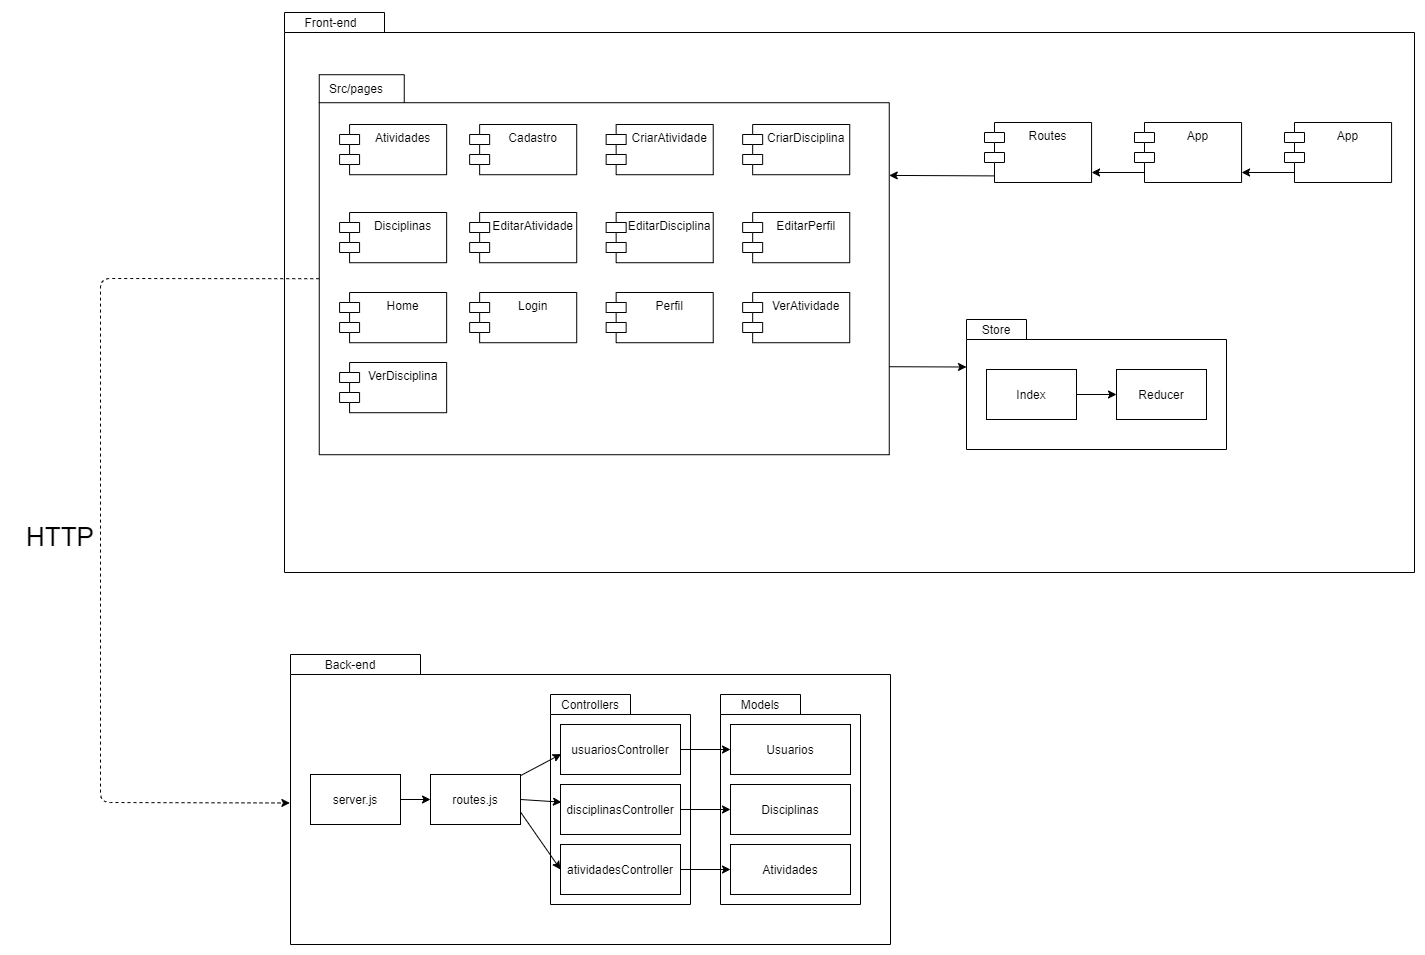

The diagram above was exported from draw.io. Its source (the exported page's mxGraphModel, read from the mxfile embedded in the PNG):
<mxGraphModel dx="1422" dy="794" grid="0" gridSize="10" guides="1" tooltips="1" connect="1" arrows="1" fold="1" page="1" pageScale="1" pageWidth="827" pageHeight="1169" math="0" shadow="0">
  <root>
    <mxCell id="0" />
    <mxCell id="1" parent="0" />
    <mxCell id="If853iDjBtCbxW13a8GB-30" value="" style="group" parent="1" vertex="1" connectable="0">
      <mxGeometry x="348" y="110" width="1130" height="560" as="geometry" />
    </mxCell>
    <mxCell id="If853iDjBtCbxW13a8GB-28" value="" style="shape=folder;fontStyle=1;spacingTop=10;tabWidth=100;tabHeight=20;tabPosition=left;html=1;" parent="If853iDjBtCbxW13a8GB-30" vertex="1">
      <mxGeometry width="1130" height="560" as="geometry" />
    </mxCell>
    <mxCell id="If853iDjBtCbxW13a8GB-29" value="Front-end" style="text;html=1;strokeColor=none;fillColor=none;align=center;verticalAlign=middle;whiteSpace=wrap;rounded=0;" parent="If853iDjBtCbxW13a8GB-30" vertex="1">
      <mxGeometry x="-4.002388059701493" y="-2" width="101.34328358208954" height="24.88888888888889" as="geometry" />
    </mxCell>
    <mxCell id="If853iDjBtCbxW13a8GB-33" value="" style="group" parent="If853iDjBtCbxW13a8GB-30" vertex="1" connectable="0">
      <mxGeometry x="34.75" y="62.22" width="655.25" height="380" as="geometry" />
    </mxCell>
    <mxCell id="If853iDjBtCbxW13a8GB-31" value="" style="shape=folder;fontStyle=1;spacingTop=10;tabWidth=85;tabHeight=28;tabPosition=left;html=1;" parent="If853iDjBtCbxW13a8GB-33" vertex="1">
      <mxGeometry width="570" height="380" as="geometry" />
    </mxCell>
    <mxCell id="If853iDjBtCbxW13a8GB-32" value="Src/pages" style="text;html=1;strokeColor=none;fillColor=none;align=center;verticalAlign=middle;whiteSpace=wrap;rounded=0;" parent="If853iDjBtCbxW13a8GB-33" vertex="1">
      <mxGeometry x="-14.746368894701284" width="103.57727864583333" height="28.28272727272728" as="geometry" />
    </mxCell>
    <mxCell id="If853iDjBtCbxW13a8GB-34" value="Atividades" style="shape=module;align=left;spacingLeft=20;align=center;verticalAlign=top;" parent="If853iDjBtCbxW13a8GB-33" vertex="1">
      <mxGeometry x="20.330951388888888" y="49.78" width="107.07877083333334" height="50.22" as="geometry" />
    </mxCell>
    <mxCell id="If853iDjBtCbxW13a8GB-36" value="Cadastro" style="shape=module;align=left;spacingLeft=20;align=center;verticalAlign=top;" parent="If853iDjBtCbxW13a8GB-33" vertex="1">
      <mxGeometry x="150.38897569444444" y="49.78" width="107.07877083333334" height="50.22" as="geometry" />
    </mxCell>
    <mxCell id="If853iDjBtCbxW13a8GB-37" value="CriarAtividade" style="shape=module;align=left;spacingLeft=20;align=center;verticalAlign=top;" parent="If853iDjBtCbxW13a8GB-33" vertex="1">
      <mxGeometry x="286.8993923611111" y="49.78" width="107.07877083333334" height="50.22" as="geometry" />
    </mxCell>
    <mxCell id="If853iDjBtCbxW13a8GB-38" value="CriarDisciplina" style="shape=module;align=left;spacingLeft=20;align=center;verticalAlign=top;" parent="If853iDjBtCbxW13a8GB-33" vertex="1">
      <mxGeometry x="423.4098090277778" y="49.78" width="107.07877083333334" height="50.22" as="geometry" />
    </mxCell>
    <mxCell id="If853iDjBtCbxW13a8GB-39" value="EditarPerfil" style="shape=module;align=left;spacingLeft=20;align=center;verticalAlign=top;" parent="If853iDjBtCbxW13a8GB-33" vertex="1">
      <mxGeometry x="423.4098090277778" y="137.78" width="107.07877083333334" height="50.22" as="geometry" />
    </mxCell>
    <mxCell id="If853iDjBtCbxW13a8GB-40" value="Disciplinas" style="shape=module;align=left;spacingLeft=20;align=center;verticalAlign=top;" parent="If853iDjBtCbxW13a8GB-33" vertex="1">
      <mxGeometry x="20.33095138888889" y="137.78" width="107.07877083333334" height="50.22" as="geometry" />
    </mxCell>
    <mxCell id="If853iDjBtCbxW13a8GB-41" value="EditarAtividade" style="shape=module;align=left;spacingLeft=20;align=center;verticalAlign=top;" parent="If853iDjBtCbxW13a8GB-33" vertex="1">
      <mxGeometry x="150.38897569444444" y="137.78" width="107.07877083333334" height="50.22" as="geometry" />
    </mxCell>
    <mxCell id="If853iDjBtCbxW13a8GB-42" value="EditarDisciplina" style="shape=module;align=left;spacingLeft=20;align=center;verticalAlign=top;" parent="If853iDjBtCbxW13a8GB-33" vertex="1">
      <mxGeometry x="286.8993923611111" y="137.78" width="107.07877083333334" height="50.22" as="geometry" />
    </mxCell>
    <mxCell id="If853iDjBtCbxW13a8GB-43" value="VerAtividade" style="shape=module;align=left;spacingLeft=20;align=center;verticalAlign=top;" parent="If853iDjBtCbxW13a8GB-33" vertex="1">
      <mxGeometry x="423.4098090277778" y="217.78" width="107.07877083333334" height="50.22" as="geometry" />
    </mxCell>
    <mxCell id="If853iDjBtCbxW13a8GB-44" value="Home" style="shape=module;align=left;spacingLeft=20;align=center;verticalAlign=top;" parent="If853iDjBtCbxW13a8GB-33" vertex="1">
      <mxGeometry x="20.33095138888889" y="217.78" width="107.07877083333334" height="50.22" as="geometry" />
    </mxCell>
    <mxCell id="If853iDjBtCbxW13a8GB-45" value="Login" style="shape=module;align=left;spacingLeft=20;align=center;verticalAlign=top;" parent="If853iDjBtCbxW13a8GB-33" vertex="1">
      <mxGeometry x="150.38897569444444" y="217.78" width="107.07877083333334" height="50.22" as="geometry" />
    </mxCell>
    <mxCell id="If853iDjBtCbxW13a8GB-46" value="Perfil" style="shape=module;align=left;spacingLeft=20;align=center;verticalAlign=top;" parent="If853iDjBtCbxW13a8GB-33" vertex="1">
      <mxGeometry x="286.8993923611111" y="217.78" width="107.07877083333334" height="50.22" as="geometry" />
    </mxCell>
    <mxCell id="If853iDjBtCbxW13a8GB-48" value="VerDisciplina" style="shape=module;align=left;spacingLeft=20;align=center;verticalAlign=top;" parent="If853iDjBtCbxW13a8GB-33" vertex="1">
      <mxGeometry x="20.33095138888889" y="287.78" width="107.07877083333334" height="50.22" as="geometry" />
    </mxCell>
    <mxCell id="If853iDjBtCbxW13a8GB-70" value="Routes" style="shape=module;align=left;spacingLeft=20;align=center;verticalAlign=top;" parent="If853iDjBtCbxW13a8GB-30" vertex="1">
      <mxGeometry x="700" y="110" width="107.08" height="60" as="geometry" />
    </mxCell>
    <mxCell id="If853iDjBtCbxW13a8GB-72" value="" style="endArrow=classic;html=1;exitX=0.096;exitY=0.89;exitDx=0;exitDy=0;exitPerimeter=0;entryX=1;entryY=0.265;entryDx=0;entryDy=0;entryPerimeter=0;" parent="If853iDjBtCbxW13a8GB-30" source="If853iDjBtCbxW13a8GB-70" target="If853iDjBtCbxW13a8GB-31" edge="1">
      <mxGeometry width="50" height="50" relative="1" as="geometry">
        <mxPoint x="610" y="220" as="sourcePoint" />
        <mxPoint x="660" y="170" as="targetPoint" />
      </mxGeometry>
    </mxCell>
    <mxCell id="If853iDjBtCbxW13a8GB-73" value="App" style="shape=module;align=left;spacingLeft=20;align=center;verticalAlign=top;" parent="If853iDjBtCbxW13a8GB-30" vertex="1">
      <mxGeometry x="850" y="110" width="107.08" height="60" as="geometry" />
    </mxCell>
    <mxCell id="If853iDjBtCbxW13a8GB-74" value="" style="endArrow=classic;html=1;entryX=1;entryY=0.265;entryDx=0;entryDy=0;entryPerimeter=0;" parent="If853iDjBtCbxW13a8GB-30" edge="1">
      <mxGeometry width="50" height="50" relative="1" as="geometry">
        <mxPoint x="860" y="160" as="sourcePoint" />
        <mxPoint x="807.08" y="160.00000000000006" as="targetPoint" />
      </mxGeometry>
    </mxCell>
    <mxCell id="If853iDjBtCbxW13a8GB-75" value="App" style="shape=module;align=left;spacingLeft=20;align=center;verticalAlign=top;" parent="If853iDjBtCbxW13a8GB-30" vertex="1">
      <mxGeometry x="1000" y="110" width="107.08" height="60" as="geometry" />
    </mxCell>
    <mxCell id="If853iDjBtCbxW13a8GB-76" value="" style="endArrow=classic;html=1;entryX=1;entryY=0.265;entryDx=0;entryDy=0;entryPerimeter=0;" parent="If853iDjBtCbxW13a8GB-30" edge="1">
      <mxGeometry width="50" height="50" relative="1" as="geometry">
        <mxPoint x="1010" y="160" as="sourcePoint" />
        <mxPoint x="957.0799999999999" y="160.0000000000001" as="targetPoint" />
      </mxGeometry>
    </mxCell>
    <mxCell id="If853iDjBtCbxW13a8GB-82" value="" style="endArrow=classic;html=1;exitX=0;exitY=0;exitDx=570;exitDy=292;exitPerimeter=0;entryX=0;entryY=0;entryDx=0;entryDy=47.5;entryPerimeter=0;" parent="If853iDjBtCbxW13a8GB-30" source="If853iDjBtCbxW13a8GB-31" target="If853iDjBtCbxW13a8GB-77" edge="1">
      <mxGeometry width="50" height="50" relative="1" as="geometry">
        <mxPoint x="710" y="350" as="sourcePoint" />
        <mxPoint x="760" y="300" as="targetPoint" />
      </mxGeometry>
    </mxCell>
    <mxCell id="If853iDjBtCbxW13a8GB-84" value="" style="group" parent="If853iDjBtCbxW13a8GB-30" vertex="1" connectable="0">
      <mxGeometry x="682" y="307" width="260" height="130" as="geometry" />
    </mxCell>
    <mxCell id="If853iDjBtCbxW13a8GB-77" value="" style="shape=folder;fontStyle=1;spacingTop=10;tabWidth=60;tabHeight=20;tabPosition=left;html=1;" parent="If853iDjBtCbxW13a8GB-84" vertex="1">
      <mxGeometry width="260" height="130" as="geometry" />
    </mxCell>
    <mxCell id="If853iDjBtCbxW13a8GB-78" value="Store" style="text;html=1;strokeColor=none;fillColor=none;align=center;verticalAlign=middle;whiteSpace=wrap;rounded=0;" parent="If853iDjBtCbxW13a8GB-84" vertex="1">
      <mxGeometry x="10" width="40" height="20" as="geometry" />
    </mxCell>
    <mxCell id="If853iDjBtCbxW13a8GB-79" value="Index" style="rounded=0;whiteSpace=wrap;html=1;" parent="If853iDjBtCbxW13a8GB-84" vertex="1">
      <mxGeometry x="20" y="50" width="90" height="50" as="geometry" />
    </mxCell>
    <mxCell id="If853iDjBtCbxW13a8GB-80" value="Reducer" style="rounded=0;whiteSpace=wrap;html=1;" parent="If853iDjBtCbxW13a8GB-84" vertex="1">
      <mxGeometry x="150" y="50" width="90" height="50" as="geometry" />
    </mxCell>
    <mxCell id="If853iDjBtCbxW13a8GB-81" value="" style="endArrow=classic;html=1;entryX=0;entryY=0.5;entryDx=0;entryDy=0;exitX=1;exitY=0.5;exitDx=0;exitDy=0;" parent="If853iDjBtCbxW13a8GB-84" source="If853iDjBtCbxW13a8GB-79" target="If853iDjBtCbxW13a8GB-80" edge="1">
      <mxGeometry width="50" height="50" relative="1" as="geometry">
        <mxPoint x="50" y="30" as="sourcePoint" />
        <mxPoint x="100" y="-20" as="targetPoint" />
      </mxGeometry>
    </mxCell>
    <mxCell id="If853iDjBtCbxW13a8GB-35" value="" style="group" parent="1" vertex="1" connectable="0">
      <mxGeometry x="354" y="752" width="600" height="290" as="geometry" />
    </mxCell>
    <mxCell id="If853iDjBtCbxW13a8GB-1" value="" style="shape=folder;fontStyle=1;spacingTop=10;tabWidth=130;tabHeight=20;tabPosition=left;html=1;" parent="If853iDjBtCbxW13a8GB-35" vertex="1">
      <mxGeometry width="600" height="290" as="geometry" />
    </mxCell>
    <mxCell id="If853iDjBtCbxW13a8GB-5" value="Back-end" style="text;html=1;strokeColor=none;fillColor=none;align=center;verticalAlign=middle;whiteSpace=wrap;rounded=0;" parent="If853iDjBtCbxW13a8GB-35" vertex="1">
      <mxGeometry x="10" width="100" height="20" as="geometry" />
    </mxCell>
    <mxCell id="If853iDjBtCbxW13a8GB-6" value="routes.js" style="rounded=0;whiteSpace=wrap;html=1;" parent="If853iDjBtCbxW13a8GB-35" vertex="1">
      <mxGeometry x="140" y="120" width="90" height="50" as="geometry" />
    </mxCell>
    <mxCell id="If853iDjBtCbxW13a8GB-9" style="edgeStyle=orthogonalEdgeStyle;rounded=0;orthogonalLoop=1;jettySize=auto;html=1;entryX=0;entryY=0.5;entryDx=0;entryDy=0;" parent="If853iDjBtCbxW13a8GB-35" source="If853iDjBtCbxW13a8GB-8" target="If853iDjBtCbxW13a8GB-6" edge="1">
      <mxGeometry relative="1" as="geometry" />
    </mxCell>
    <mxCell id="If853iDjBtCbxW13a8GB-8" value="server.js" style="rounded=0;whiteSpace=wrap;html=1;" parent="If853iDjBtCbxW13a8GB-35" vertex="1">
      <mxGeometry x="20" y="120" width="90" height="50" as="geometry" />
    </mxCell>
    <mxCell id="If853iDjBtCbxW13a8GB-18" value="" style="group" parent="If853iDjBtCbxW13a8GB-35" vertex="1" connectable="0">
      <mxGeometry x="260" y="40" width="140" height="210" as="geometry" />
    </mxCell>
    <mxCell id="If853iDjBtCbxW13a8GB-10" value="" style="shape=folder;fontStyle=1;spacingTop=10;tabWidth=80;tabHeight=20;tabPosition=left;html=1;" parent="If853iDjBtCbxW13a8GB-18" vertex="1">
      <mxGeometry width="140" height="210" as="geometry" />
    </mxCell>
    <mxCell id="If853iDjBtCbxW13a8GB-11" value="Controllers" style="text;html=1;strokeColor=none;fillColor=none;align=center;verticalAlign=middle;whiteSpace=wrap;rounded=0;" parent="If853iDjBtCbxW13a8GB-18" vertex="1">
      <mxGeometry x="10" width="60" height="20" as="geometry" />
    </mxCell>
    <mxCell id="If853iDjBtCbxW13a8GB-12" value="usuariosController" style="rounded=0;whiteSpace=wrap;html=1;" parent="If853iDjBtCbxW13a8GB-18" vertex="1">
      <mxGeometry x="10" y="30" width="120" height="50" as="geometry" />
    </mxCell>
    <mxCell id="If853iDjBtCbxW13a8GB-13" value="disciplinasController" style="rounded=0;whiteSpace=wrap;html=1;" parent="If853iDjBtCbxW13a8GB-18" vertex="1">
      <mxGeometry x="10" y="90" width="120" height="50" as="geometry" />
    </mxCell>
    <mxCell id="If853iDjBtCbxW13a8GB-14" value="atividadesController" style="rounded=0;whiteSpace=wrap;html=1;" parent="If853iDjBtCbxW13a8GB-18" vertex="1">
      <mxGeometry x="10" y="150" width="120" height="50" as="geometry" />
    </mxCell>
    <mxCell id="If853iDjBtCbxW13a8GB-16" value="" style="endArrow=classic;html=1;entryX=0.008;entryY=0.353;entryDx=0;entryDy=0;entryPerimeter=0;exitX=1;exitY=0.5;exitDx=0;exitDy=0;" parent="If853iDjBtCbxW13a8GB-35" source="If853iDjBtCbxW13a8GB-6" target="If853iDjBtCbxW13a8GB-13" edge="1">
      <mxGeometry width="50" height="50" relative="1" as="geometry">
        <mxPoint x="230" y="135.67536889897838" as="sourcePoint" />
        <mxPoint x="290.72" y="109.59999999999991" as="targetPoint" />
      </mxGeometry>
    </mxCell>
    <mxCell id="If853iDjBtCbxW13a8GB-15" value="" style="endArrow=classic;html=1;entryX=0.006;entryY=0.592;entryDx=0;entryDy=0;entryPerimeter=0;" parent="If853iDjBtCbxW13a8GB-35" source="If853iDjBtCbxW13a8GB-6" target="If853iDjBtCbxW13a8GB-12" edge="1">
      <mxGeometry width="50" height="50" relative="1" as="geometry">
        <mxPoint x="240" y="150" as="sourcePoint" />
        <mxPoint x="290" y="100" as="targetPoint" />
      </mxGeometry>
    </mxCell>
    <mxCell id="If853iDjBtCbxW13a8GB-17" value="" style="endArrow=classic;html=1;entryX=0;entryY=0.5;entryDx=0;entryDy=0;exitX=1;exitY=0.75;exitDx=0;exitDy=0;" parent="If853iDjBtCbxW13a8GB-35" source="If853iDjBtCbxW13a8GB-6" target="If853iDjBtCbxW13a8GB-14" edge="1">
      <mxGeometry width="50" height="50" relative="1" as="geometry">
        <mxPoint x="230" y="155" as="sourcePoint" />
        <mxPoint x="290.96000000000004" y="157.64999999999998" as="targetPoint" />
      </mxGeometry>
    </mxCell>
    <mxCell id="If853iDjBtCbxW13a8GB-19" value="" style="group" parent="If853iDjBtCbxW13a8GB-35" vertex="1" connectable="0">
      <mxGeometry x="430" y="40" width="140" height="210" as="geometry" />
    </mxCell>
    <mxCell id="If853iDjBtCbxW13a8GB-20" value="" style="shape=folder;fontStyle=1;spacingTop=10;tabWidth=80;tabHeight=20;tabPosition=left;html=1;" parent="If853iDjBtCbxW13a8GB-19" vertex="1">
      <mxGeometry width="140" height="210" as="geometry" />
    </mxCell>
    <mxCell id="If853iDjBtCbxW13a8GB-21" value="Models" style="text;html=1;strokeColor=none;fillColor=none;align=center;verticalAlign=middle;whiteSpace=wrap;rounded=0;" parent="If853iDjBtCbxW13a8GB-19" vertex="1">
      <mxGeometry x="10" width="60" height="20" as="geometry" />
    </mxCell>
    <mxCell id="If853iDjBtCbxW13a8GB-22" value="Usuarios" style="rounded=0;whiteSpace=wrap;html=1;" parent="If853iDjBtCbxW13a8GB-19" vertex="1">
      <mxGeometry x="10" y="30" width="120" height="50" as="geometry" />
    </mxCell>
    <mxCell id="If853iDjBtCbxW13a8GB-23" value="Disciplinas" style="rounded=0;whiteSpace=wrap;html=1;" parent="If853iDjBtCbxW13a8GB-19" vertex="1">
      <mxGeometry x="10" y="90" width="120" height="50" as="geometry" />
    </mxCell>
    <mxCell id="If853iDjBtCbxW13a8GB-24" value="Atividades" style="rounded=0;whiteSpace=wrap;html=1;" parent="If853iDjBtCbxW13a8GB-19" vertex="1">
      <mxGeometry x="10" y="150" width="120" height="50" as="geometry" />
    </mxCell>
    <mxCell id="If853iDjBtCbxW13a8GB-25" style="edgeStyle=orthogonalEdgeStyle;rounded=0;orthogonalLoop=1;jettySize=auto;html=1;" parent="If853iDjBtCbxW13a8GB-35" source="If853iDjBtCbxW13a8GB-12" target="If853iDjBtCbxW13a8GB-22" edge="1">
      <mxGeometry relative="1" as="geometry" />
    </mxCell>
    <mxCell id="If853iDjBtCbxW13a8GB-26" style="edgeStyle=orthogonalEdgeStyle;rounded=0;orthogonalLoop=1;jettySize=auto;html=1;entryX=0;entryY=0.5;entryDx=0;entryDy=0;" parent="If853iDjBtCbxW13a8GB-35" source="If853iDjBtCbxW13a8GB-13" target="If853iDjBtCbxW13a8GB-23" edge="1">
      <mxGeometry relative="1" as="geometry" />
    </mxCell>
    <mxCell id="If853iDjBtCbxW13a8GB-27" style="edgeStyle=orthogonalEdgeStyle;rounded=0;orthogonalLoop=1;jettySize=auto;html=1;entryX=0;entryY=0.5;entryDx=0;entryDy=0;" parent="If853iDjBtCbxW13a8GB-35" source="If853iDjBtCbxW13a8GB-14" target="If853iDjBtCbxW13a8GB-24" edge="1">
      <mxGeometry relative="1" as="geometry" />
    </mxCell>
    <mxCell id="If853iDjBtCbxW13a8GB-91" value="" style="endArrow=classic;html=1;exitX=0;exitY=0;exitDx=0;exitDy=204;exitPerimeter=0;entryX=-0.001;entryY=0.512;entryDx=0;entryDy=0;entryPerimeter=0;rounded=1;jumpStyle=none;dashed=1;" parent="1" source="If853iDjBtCbxW13a8GB-31" target="If853iDjBtCbxW13a8GB-1" edge="1">
      <mxGeometry width="50" height="50" relative="1" as="geometry">
        <mxPoint x="739" y="574" as="sourcePoint" />
        <mxPoint x="200" y="651" as="targetPoint" />
        <Array as="points">
          <mxPoint x="164" y="376" />
          <mxPoint x="164" y="900" />
        </Array>
      </mxGeometry>
    </mxCell>
    <mxCell id="If853iDjBtCbxW13a8GB-93" value="HTTP" style="text;html=1;strokeColor=none;fillColor=none;align=center;verticalAlign=middle;whiteSpace=wrap;rounded=0;fontSize=26;" parent="1" vertex="1">
      <mxGeometry x="74" y="612" width="100" height="46" as="geometry" />
    </mxCell>
  </root>
</mxGraphModel>